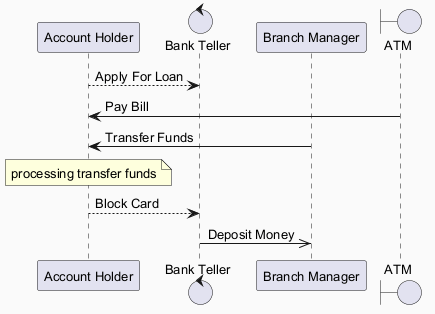

The diagram above was rendered by PlantUML. Its source (embedded in the PNG):
@startuml
skinparam backgroundColor #FAFAFA
skinparam classBackgroundColor #FFF3E0
skinparam classBorderColor #E65100
skinparam defaultFontSize 13
participant "Account Holder" as AH
control "Bank Teller" as BT
participant "Branch Manager" as BM
boundary "ATM" as A
AH --> BT : Apply For Loan
A -> AH : Pay Bill
BM -> AH : Transfer Funds
note over AH : processing transfer funds
AH --> BT : Block Card
BT ->> BM : Deposit Money
@enduml